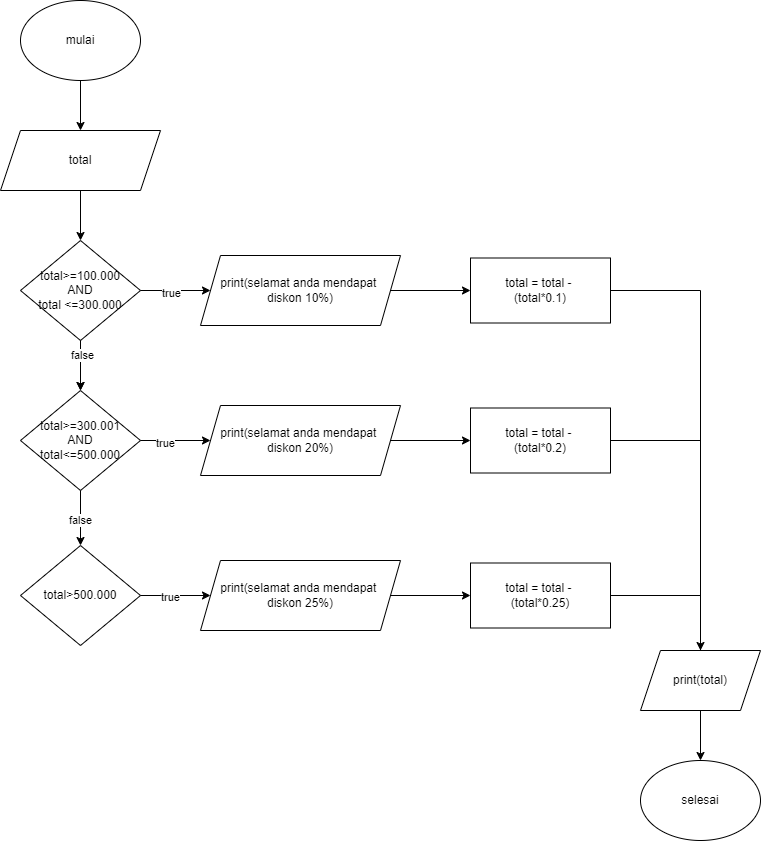

The diagram above was exported from draw.io. Its source (the exported page's mxGraphModel, read from the mxfile embedded in the PNG):
<mxGraphModel dx="904" dy="468" grid="1" gridSize="10" guides="1" tooltips="1" connect="1" arrows="1" fold="1" page="1" pageScale="1" pageWidth="827" pageHeight="1169" math="0" shadow="0">
  <root>
    <mxCell id="0" />
    <mxCell id="1" parent="0" />
    <mxCell id="iMP5NB_FIqoVeTdD7CaE-82" style="edgeStyle=orthogonalEdgeStyle;rounded=0;orthogonalLoop=1;jettySize=auto;html=1;entryX=0.5;entryY=0;entryDx=0;entryDy=0;" edge="1" parent="1" source="iMP5NB_FIqoVeTdD7CaE-1" target="iMP5NB_FIqoVeTdD7CaE-81">
      <mxGeometry relative="1" as="geometry" />
    </mxCell>
    <mxCell id="iMP5NB_FIqoVeTdD7CaE-1" value="mulai" style="ellipse;whiteSpace=wrap;html=1;" vertex="1" parent="1">
      <mxGeometry x="190" y="40" width="120" height="80" as="geometry" />
    </mxCell>
    <mxCell id="iMP5NB_FIqoVeTdD7CaE-87" style="edgeStyle=orthogonalEdgeStyle;rounded=0;orthogonalLoop=1;jettySize=auto;html=1;" edge="1" parent="1" source="iMP5NB_FIqoVeTdD7CaE-81" target="iMP5NB_FIqoVeTdD7CaE-85">
      <mxGeometry relative="1" as="geometry" />
    </mxCell>
    <mxCell id="iMP5NB_FIqoVeTdD7CaE-81" value="total" style="shape=parallelogram;perimeter=parallelogramPerimeter;whiteSpace=wrap;html=1;fixedSize=1;" vertex="1" parent="1">
      <mxGeometry x="170" y="170" width="160" height="60" as="geometry" />
    </mxCell>
    <mxCell id="iMP5NB_FIqoVeTdD7CaE-90" style="edgeStyle=orthogonalEdgeStyle;rounded=0;orthogonalLoop=1;jettySize=auto;html=1;" edge="1" parent="1" source="iMP5NB_FIqoVeTdD7CaE-85">
      <mxGeometry relative="1" as="geometry">
        <mxPoint x="250" y="430" as="targetPoint" />
      </mxGeometry>
    </mxCell>
    <mxCell id="iMP5NB_FIqoVeTdD7CaE-102" value="" style="group" vertex="1" connectable="0" parent="1">
      <mxGeometry x="190" y="280" width="590" height="100" as="geometry" />
    </mxCell>
    <mxCell id="iMP5NB_FIqoVeTdD7CaE-91" value="" style="group" vertex="1" connectable="0" parent="iMP5NB_FIqoVeTdD7CaE-102">
      <mxGeometry width="380" height="100" as="geometry" />
    </mxCell>
    <mxCell id="iMP5NB_FIqoVeTdD7CaE-85" value="total&amp;gt;=100.000&lt;div&gt;AND&lt;div&gt;total &amp;lt;=300.000&lt;/div&gt;&lt;/div&gt;" style="rhombus;whiteSpace=wrap;html=1;" vertex="1" parent="iMP5NB_FIqoVeTdD7CaE-91">
      <mxGeometry width="120" height="100" as="geometry" />
    </mxCell>
    <mxCell id="iMP5NB_FIqoVeTdD7CaE-88" value="&lt;font style=&quot;font-size: 12px;&quot;&gt;print(selamat anda mendapat&amp;nbsp;&lt;/font&gt;&lt;div&gt;&lt;font style=&quot;font-size: 12px;&quot;&gt;diskon 10%)&lt;/font&gt;&lt;/div&gt;" style="shape=parallelogram;perimeter=parallelogramPerimeter;whiteSpace=wrap;html=1;fixedSize=1;" vertex="1" parent="iMP5NB_FIqoVeTdD7CaE-91">
      <mxGeometry x="180" y="15" width="200" height="70" as="geometry" />
    </mxCell>
    <mxCell id="iMP5NB_FIqoVeTdD7CaE-89" style="edgeStyle=orthogonalEdgeStyle;rounded=0;orthogonalLoop=1;jettySize=auto;html=1;entryX=0;entryY=0.5;entryDx=0;entryDy=0;" edge="1" parent="iMP5NB_FIqoVeTdD7CaE-91" source="iMP5NB_FIqoVeTdD7CaE-85" target="iMP5NB_FIqoVeTdD7CaE-88">
      <mxGeometry relative="1" as="geometry" />
    </mxCell>
    <mxCell id="iMP5NB_FIqoVeTdD7CaE-119" value="true" style="edgeLabel;html=1;align=center;verticalAlign=middle;resizable=0;points=[];" vertex="1" connectable="0" parent="iMP5NB_FIqoVeTdD7CaE-89">
      <mxGeometry x="-0.1429" y="-2" relative="1" as="geometry">
        <mxPoint as="offset" />
      </mxGeometry>
    </mxCell>
    <mxCell id="iMP5NB_FIqoVeTdD7CaE-100" value="total = total -&amp;nbsp;&lt;div&gt;(total*0.1)&lt;/div&gt;" style="rounded=0;whiteSpace=wrap;html=1;" vertex="1" parent="iMP5NB_FIqoVeTdD7CaE-102">
      <mxGeometry x="450" y="17.5" width="140" height="65" as="geometry" />
    </mxCell>
    <mxCell id="iMP5NB_FIqoVeTdD7CaE-101" style="edgeStyle=orthogonalEdgeStyle;rounded=0;orthogonalLoop=1;jettySize=auto;html=1;entryX=0;entryY=0.5;entryDx=0;entryDy=0;" edge="1" parent="iMP5NB_FIqoVeTdD7CaE-102" source="iMP5NB_FIqoVeTdD7CaE-88" target="iMP5NB_FIqoVeTdD7CaE-100">
      <mxGeometry relative="1" as="geometry" />
    </mxCell>
    <mxCell id="iMP5NB_FIqoVeTdD7CaE-103" value="" style="group" vertex="1" connectable="0" parent="1">
      <mxGeometry x="190" y="430" width="670" height="145" as="geometry" />
    </mxCell>
    <mxCell id="iMP5NB_FIqoVeTdD7CaE-104" value="" style="group" vertex="1" connectable="0" parent="iMP5NB_FIqoVeTdD7CaE-103">
      <mxGeometry width="380" height="100" as="geometry" />
    </mxCell>
    <mxCell id="iMP5NB_FIqoVeTdD7CaE-105" value="total&amp;gt;=300.001&lt;div&gt;AND&lt;div&gt;total&amp;lt;=500.000&lt;/div&gt;&lt;/div&gt;" style="rhombus;whiteSpace=wrap;html=1;" vertex="1" parent="iMP5NB_FIqoVeTdD7CaE-104">
      <mxGeometry width="120" height="100" as="geometry" />
    </mxCell>
    <mxCell id="iMP5NB_FIqoVeTdD7CaE-106" value="&lt;font style=&quot;font-size: 12px;&quot;&gt;print(selamat anda mendapat&amp;nbsp;&lt;/font&gt;&lt;div&gt;&lt;font style=&quot;font-size: 12px;&quot;&gt;diskon 20%)&lt;/font&gt;&lt;/div&gt;" style="shape=parallelogram;perimeter=parallelogramPerimeter;whiteSpace=wrap;html=1;fixedSize=1;" vertex="1" parent="iMP5NB_FIqoVeTdD7CaE-104">
      <mxGeometry x="180" y="15" width="200" height="70" as="geometry" />
    </mxCell>
    <mxCell id="iMP5NB_FIqoVeTdD7CaE-107" style="edgeStyle=orthogonalEdgeStyle;rounded=0;orthogonalLoop=1;jettySize=auto;html=1;entryX=0;entryY=0.5;entryDx=0;entryDy=0;" edge="1" parent="iMP5NB_FIqoVeTdD7CaE-104" source="iMP5NB_FIqoVeTdD7CaE-105" target="iMP5NB_FIqoVeTdD7CaE-106">
      <mxGeometry relative="1" as="geometry" />
    </mxCell>
    <mxCell id="iMP5NB_FIqoVeTdD7CaE-118" value="true" style="edgeLabel;html=1;align=center;verticalAlign=middle;resizable=0;points=[];" vertex="1" connectable="0" parent="iMP5NB_FIqoVeTdD7CaE-107">
      <mxGeometry x="-0.3143" y="-2" relative="1" as="geometry">
        <mxPoint as="offset" />
      </mxGeometry>
    </mxCell>
    <mxCell id="iMP5NB_FIqoVeTdD7CaE-108" value="total = total -&amp;nbsp;&lt;div&gt;(total*0.2)&lt;/div&gt;" style="rounded=0;whiteSpace=wrap;html=1;" vertex="1" parent="iMP5NB_FIqoVeTdD7CaE-103">
      <mxGeometry x="450" y="17.5" width="140" height="65" as="geometry" />
    </mxCell>
    <mxCell id="iMP5NB_FIqoVeTdD7CaE-109" style="edgeStyle=orthogonalEdgeStyle;rounded=0;orthogonalLoop=1;jettySize=auto;html=1;entryX=0;entryY=0.5;entryDx=0;entryDy=0;" edge="1" parent="iMP5NB_FIqoVeTdD7CaE-103" source="iMP5NB_FIqoVeTdD7CaE-106" target="iMP5NB_FIqoVeTdD7CaE-108">
      <mxGeometry relative="1" as="geometry" />
    </mxCell>
    <mxCell id="iMP5NB_FIqoVeTdD7CaE-132" value="" style="endArrow=none;html=1;rounded=0;exitX=1;exitY=0.5;exitDx=0;exitDy=0;" edge="1" parent="iMP5NB_FIqoVeTdD7CaE-103" source="iMP5NB_FIqoVeTdD7CaE-108">
      <mxGeometry width="50" height="50" relative="1" as="geometry">
        <mxPoint x="600" y="70" as="sourcePoint" />
        <mxPoint x="680" y="50" as="targetPoint" />
      </mxGeometry>
    </mxCell>
    <mxCell id="iMP5NB_FIqoVeTdD7CaE-133" value="" style="endArrow=none;html=1;rounded=0;exitX=1;exitY=0.5;exitDx=0;exitDy=0;" edge="1" parent="iMP5NB_FIqoVeTdD7CaE-103" source="iMP5NB_FIqoVeTdD7CaE-115">
      <mxGeometry width="50" height="50" relative="1" as="geometry">
        <mxPoint x="600" y="60" as="sourcePoint" />
        <mxPoint x="680" y="205" as="targetPoint" />
      </mxGeometry>
    </mxCell>
    <mxCell id="iMP5NB_FIqoVeTdD7CaE-110" value="" style="group" vertex="1" connectable="0" parent="1">
      <mxGeometry x="190" y="585" width="590" height="100" as="geometry" />
    </mxCell>
    <mxCell id="iMP5NB_FIqoVeTdD7CaE-111" value="" style="group" vertex="1" connectable="0" parent="iMP5NB_FIqoVeTdD7CaE-110">
      <mxGeometry width="380" height="100" as="geometry" />
    </mxCell>
    <mxCell id="iMP5NB_FIqoVeTdD7CaE-112" value="total&amp;gt;500.000" style="rhombus;whiteSpace=wrap;html=1;" vertex="1" parent="iMP5NB_FIqoVeTdD7CaE-111">
      <mxGeometry width="120" height="100" as="geometry" />
    </mxCell>
    <mxCell id="iMP5NB_FIqoVeTdD7CaE-113" value="&lt;font style=&quot;font-size: 12px;&quot;&gt;print(selamat anda mendapat&amp;nbsp;&lt;/font&gt;&lt;div&gt;&lt;font style=&quot;font-size: 12px;&quot;&gt;diskon 25%)&lt;/font&gt;&lt;/div&gt;" style="shape=parallelogram;perimeter=parallelogramPerimeter;whiteSpace=wrap;html=1;fixedSize=1;" vertex="1" parent="iMP5NB_FIqoVeTdD7CaE-111">
      <mxGeometry x="180" y="15" width="200" height="70" as="geometry" />
    </mxCell>
    <mxCell id="iMP5NB_FIqoVeTdD7CaE-114" style="edgeStyle=orthogonalEdgeStyle;rounded=0;orthogonalLoop=1;jettySize=auto;html=1;entryX=0;entryY=0.5;entryDx=0;entryDy=0;" edge="1" parent="iMP5NB_FIqoVeTdD7CaE-111" source="iMP5NB_FIqoVeTdD7CaE-112" target="iMP5NB_FIqoVeTdD7CaE-113">
      <mxGeometry relative="1" as="geometry" />
    </mxCell>
    <mxCell id="iMP5NB_FIqoVeTdD7CaE-120" value="true" style="edgeLabel;html=1;align=center;verticalAlign=middle;resizable=0;points=[];" vertex="1" connectable="0" parent="iMP5NB_FIqoVeTdD7CaE-114">
      <mxGeometry x="-0.1714" y="-1" relative="1" as="geometry">
        <mxPoint as="offset" />
      </mxGeometry>
    </mxCell>
    <mxCell id="iMP5NB_FIqoVeTdD7CaE-115" value="total = total -&amp;nbsp;&lt;div&gt;(total*0.25)&lt;/div&gt;" style="rounded=0;whiteSpace=wrap;html=1;" vertex="1" parent="iMP5NB_FIqoVeTdD7CaE-110">
      <mxGeometry x="450" y="17.5" width="140" height="65" as="geometry" />
    </mxCell>
    <mxCell id="iMP5NB_FIqoVeTdD7CaE-116" style="edgeStyle=orthogonalEdgeStyle;rounded=0;orthogonalLoop=1;jettySize=auto;html=1;entryX=0;entryY=0.5;entryDx=0;entryDy=0;" edge="1" parent="iMP5NB_FIqoVeTdD7CaE-110" source="iMP5NB_FIqoVeTdD7CaE-113" target="iMP5NB_FIqoVeTdD7CaE-115">
      <mxGeometry relative="1" as="geometry" />
    </mxCell>
    <mxCell id="iMP5NB_FIqoVeTdD7CaE-117" style="edgeStyle=orthogonalEdgeStyle;rounded=0;orthogonalLoop=1;jettySize=auto;html=1;exitX=0.5;exitY=1;exitDx=0;exitDy=0;entryX=0.5;entryY=0;entryDx=0;entryDy=0;" edge="1" parent="1" source="iMP5NB_FIqoVeTdD7CaE-105" target="iMP5NB_FIqoVeTdD7CaE-112">
      <mxGeometry relative="1" as="geometry" />
    </mxCell>
    <mxCell id="iMP5NB_FIqoVeTdD7CaE-125" value="false" style="edgeLabel;html=1;align=center;verticalAlign=middle;resizable=0;points=[];" vertex="1" connectable="0" parent="iMP5NB_FIqoVeTdD7CaE-117">
      <mxGeometry x="0.0545" y="-1" relative="1" as="geometry">
        <mxPoint as="offset" />
      </mxGeometry>
    </mxCell>
    <mxCell id="iMP5NB_FIqoVeTdD7CaE-123" value="" style="edgeStyle=orthogonalEdgeStyle;rounded=0;orthogonalLoop=1;jettySize=auto;html=1;" edge="1" parent="1" source="iMP5NB_FIqoVeTdD7CaE-85" target="iMP5NB_FIqoVeTdD7CaE-105">
      <mxGeometry relative="1" as="geometry" />
    </mxCell>
    <mxCell id="iMP5NB_FIqoVeTdD7CaE-124" value="false" style="edgeLabel;html=1;align=center;verticalAlign=middle;resizable=0;points=[];" vertex="1" connectable="0" parent="iMP5NB_FIqoVeTdD7CaE-123">
      <mxGeometry x="-0.44" y="1" relative="1" as="geometry">
        <mxPoint as="offset" />
      </mxGeometry>
    </mxCell>
    <mxCell id="iMP5NB_FIqoVeTdD7CaE-135" style="edgeStyle=orthogonalEdgeStyle;rounded=0;orthogonalLoop=1;jettySize=auto;html=1;" edge="1" parent="1" source="iMP5NB_FIqoVeTdD7CaE-130" target="iMP5NB_FIqoVeTdD7CaE-134">
      <mxGeometry relative="1" as="geometry" />
    </mxCell>
    <mxCell id="iMP5NB_FIqoVeTdD7CaE-130" value="print(total)" style="shape=parallelogram;perimeter=parallelogramPerimeter;whiteSpace=wrap;html=1;fixedSize=1;" vertex="1" parent="1">
      <mxGeometry x="810" y="690" width="120" height="60" as="geometry" />
    </mxCell>
    <mxCell id="iMP5NB_FIqoVeTdD7CaE-131" value="" style="endArrow=none;html=1;rounded=0;entryX=1;entryY=0.5;entryDx=0;entryDy=0;exitX=0.5;exitY=0;exitDx=0;exitDy=0;" edge="1" parent="1" source="iMP5NB_FIqoVeTdD7CaE-130" target="iMP5NB_FIqoVeTdD7CaE-100">
      <mxGeometry width="50" height="50" relative="1" as="geometry">
        <mxPoint x="570" y="460" as="sourcePoint" />
        <mxPoint x="620" y="410" as="targetPoint" />
        <Array as="points">
          <mxPoint x="870" y="330" />
        </Array>
      </mxGeometry>
    </mxCell>
    <mxCell id="iMP5NB_FIqoVeTdD7CaE-134" value="selesai" style="ellipse;whiteSpace=wrap;html=1;" vertex="1" parent="1">
      <mxGeometry x="810" y="800" width="120" height="80" as="geometry" />
    </mxCell>
    <mxCell id="iMP5NB_FIqoVeTdD7CaE-136" value="" style="endArrow=classic;html=1;rounded=0;" edge="1" parent="1">
      <mxGeometry width="50" height="50" relative="1" as="geometry">
        <mxPoint x="870" y="540" as="sourcePoint" />
        <mxPoint x="870" y="690" as="targetPoint" />
      </mxGeometry>
    </mxCell>
  </root>
</mxGraphModel>